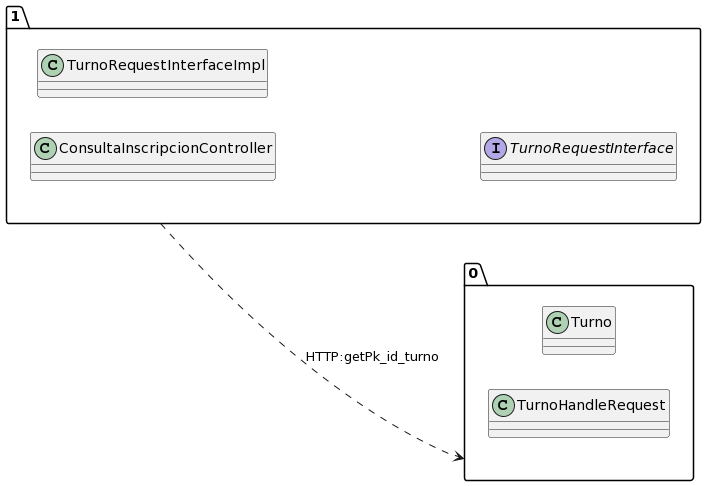

The diagram above was rendered by PlantUML. Its source (embedded in the PNG):
@startuml
allow_mixing
left to right direction
package "1"{
class ConsultaInscripcionController
class TurnoRequestInterfaceImpl
interface TurnoRequestInterface

}
package "0"{
class Turno
class TurnoHandleRequest

}
"1" ..> "0":HTTP:getPk_id_turno
@enduml